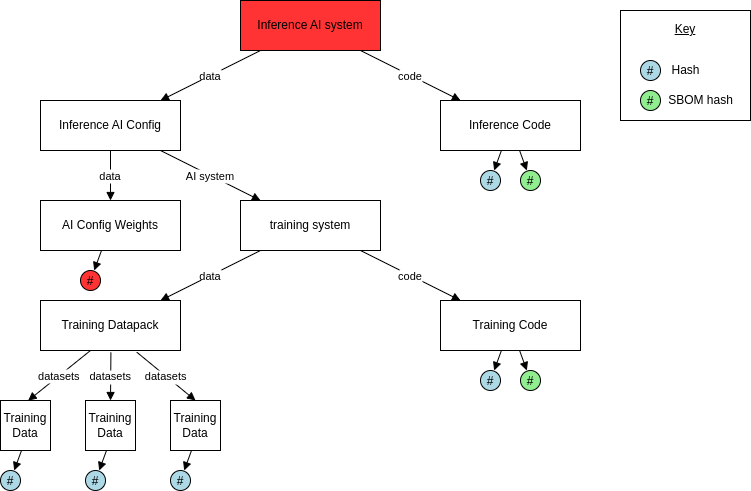

The diagram above was exported from draw.io. Its source (the exported page's mxGraphModel, read from the mxfile embedded in the PNG):
<mxGraphModel dx="1089" dy="1310" grid="1" gridSize="10" guides="1" tooltips="1" connect="1" arrows="1" fold="1" page="1" pageScale="1" pageWidth="827" pageHeight="1169" math="0" shadow="0">
  <root>
    <mxCell id="0" />
    <mxCell id="1" parent="0" />
    <mxCell id="To_syp7nnHQQ7MxRM_lv-21" value="&lt;u&gt;Key&lt;/u&gt;&lt;div&gt;&lt;u&gt;&lt;br&gt;&lt;/u&gt;&lt;/div&gt;&lt;div&gt;&lt;u&gt;&lt;br&gt;&lt;/u&gt;&lt;/div&gt;&lt;div&gt;&lt;u&gt;&lt;br&gt;&lt;/u&gt;&lt;/div&gt;&lt;div&gt;&lt;u&gt;&lt;br&gt;&lt;/u&gt;&lt;/div&gt;&lt;div&gt;&lt;br&gt;&lt;/div&gt;" style="rounded=0;whiteSpace=wrap;html=1;" vertex="1" parent="1">
      <mxGeometry x="680" y="10" width="130" height="110" as="geometry" />
    </mxCell>
    <mxCell id="582c4188-bda2-4170-bb41-38cbb46ea9fc" value="Inference AI system" style="shape=rectangle;whiteSpace=wrap;html=1;fillColor=#FF3333;" parent="1" vertex="1">
      <mxGeometry x="300" width="140" height="50" as="geometry" />
    </mxCell>
    <mxCell id="9c3908e1-4bfb-48d1-9693-9d854287abe0" value="Inference AI Config" style="shape=rectangle;whiteSpace=wrap;html=1;" parent="1" vertex="1">
      <mxGeometry x="100" y="100" width="140" height="50" as="geometry" />
    </mxCell>
    <mxCell id="6cdf7f03-fd1d-457e-a68b-318f61412a86" value="Inference Code" style="shape=rectangle;whiteSpace=wrap;html=1;" parent="1" vertex="1">
      <mxGeometry x="500" y="100" width="140" height="50" as="geometry" />
    </mxCell>
    <mxCell id="f6f2c12b-f920-49fb-8400-0cd63fbe1bb7" value="AI Config Weights" style="shape=rectangle;whiteSpace=wrap;html=1;" parent="1" vertex="1">
      <mxGeometry x="100" y="200" width="140" height="50" as="geometry" />
    </mxCell>
    <mxCell id="ff930edf-ed37-41b4-9daf-1bd2a908f1e5" value="training system" style="shape=rectangle;whiteSpace=wrap;html=1;" parent="1" vertex="1">
      <mxGeometry x="300" y="200" width="140" height="50" as="geometry" />
    </mxCell>
    <mxCell id="c0fb7189-8188-4cd6-afbc-0d06f48d0728" value="Training Datapack" style="shape=rectangle;whiteSpace=wrap;html=1;" parent="1" vertex="1">
      <mxGeometry x="100" y="300" width="140" height="50" as="geometry" />
    </mxCell>
    <mxCell id="ef5375f6-b424-4409-88b1-ef7c712caf2e" value="Training Code" style="shape=rectangle;whiteSpace=wrap;html=1;" parent="1" vertex="1">
      <mxGeometry x="500" y="300" width="140" height="50" as="geometry" />
    </mxCell>
    <mxCell id="b3088886-1ed7-43b1-8870-40614d8d2d12" value="#" style="shape=ellipse;fillColor=#add8e6;" parent="1" vertex="1">
      <mxGeometry x="540" y="170" width="20" height="20" as="geometry" />
    </mxCell>
    <mxCell id="0e64fc44-18be-4392-980d-6673edec1cdf" value="#" style="shape=ellipse;fillColor=#90ee90;" parent="1" vertex="1">
      <mxGeometry x="580" y="170" width="20" height="20" as="geometry" />
    </mxCell>
    <mxCell id="60ce80da-3e46-450c-bc76-13cda63f55ba" value="#" style="shape=ellipse;fillColor=#add8e6;" parent="1" vertex="1">
      <mxGeometry x="540" y="370" width="20" height="20" as="geometry" />
    </mxCell>
    <mxCell id="1c8be994-eaf7-4199-a79e-4fcdf023419e" value="#" style="shape=ellipse;fillColor=#90ee90;" parent="1" vertex="1">
      <mxGeometry x="580" y="370" width="20" height="20" as="geometry" />
    </mxCell>
    <mxCell id="994368ad-1710-476b-a64e-bf71bdab0445" value="data" style="endArrow=block;" parent="1" source="582c4188-bda2-4170-bb41-38cbb46ea9fc" target="9c3908e1-4bfb-48d1-9693-9d854287abe0" edge="1">
      <mxGeometry width="120" height="40" as="geometry" />
    </mxCell>
    <mxCell id="5ea50141-35b5-441a-b9d5-832e0dfbf4ee" value="code" style="endArrow=block;" parent="1" source="582c4188-bda2-4170-bb41-38cbb46ea9fc" target="6cdf7f03-fd1d-457e-a68b-318f61412a86" edge="1">
      <mxGeometry width="120" height="40" as="geometry" />
    </mxCell>
    <mxCell id="6ad60e40-1077-4f14-b704-f40665c06971" value="data" style="endArrow=block;" parent="1" source="9c3908e1-4bfb-48d1-9693-9d854287abe0" target="f6f2c12b-f920-49fb-8400-0cd63fbe1bb7" edge="1">
      <mxGeometry width="120" height="40" as="geometry" />
    </mxCell>
    <mxCell id="b844bfd3-7ea8-4b1a-b94a-8b635a4080ad" value="AI system" style="endArrow=block;" parent="1" source="9c3908e1-4bfb-48d1-9693-9d854287abe0" target="ff930edf-ed37-41b4-9daf-1bd2a908f1e5" edge="1">
      <mxGeometry width="120" height="40" as="geometry" />
    </mxCell>
    <mxCell id="7c2766c3-3066-4e22-807a-502211306fa0" value="data" style="endArrow=block;" parent="1" source="ff930edf-ed37-41b4-9daf-1bd2a908f1e5" target="c0fb7189-8188-4cd6-afbc-0d06f48d0728" edge="1">
      <mxGeometry width="120" height="40" as="geometry" />
    </mxCell>
    <mxCell id="a284b97b-8811-487a-983c-c2b941c5aaae" value="code" style="endArrow=block;" parent="1" source="ff930edf-ed37-41b4-9daf-1bd2a908f1e5" target="ef5375f6-b424-4409-88b1-ef7c712caf2e" edge="1">
      <mxGeometry width="120" height="40" as="geometry" />
    </mxCell>
    <mxCell id="5f9ba3ed-bdbb-4c62-af71-e0f8b6e301f8" style="endArrow=block;" parent="1" source="6cdf7f03-fd1d-457e-a68b-318f61412a86" target="b3088886-1ed7-43b1-8870-40614d8d2d12" edge="1">
      <mxGeometry width="120" height="40" as="geometry" />
    </mxCell>
    <mxCell id="e14736e7-3425-416f-8998-26f47f66938a" style="endArrow=block;" parent="1" source="6cdf7f03-fd1d-457e-a68b-318f61412a86" target="0e64fc44-18be-4392-980d-6673edec1cdf" edge="1">
      <mxGeometry width="120" height="40" as="geometry" />
    </mxCell>
    <mxCell id="eac680a3-d97e-4f20-8f9f-678b7afb8f2a" style="endArrow=block;" parent="1" source="ef5375f6-b424-4409-88b1-ef7c712caf2e" target="60ce80da-3e46-450c-bc76-13cda63f55ba" edge="1">
      <mxGeometry width="120" height="40" as="geometry" />
    </mxCell>
    <mxCell id="159084df-42dc-4756-b7d9-058bd9f50d34" style="endArrow=block;" parent="1" source="ef5375f6-b424-4409-88b1-ef7c712caf2e" target="1c8be994-eaf7-4199-a79e-4fcdf023419e" edge="1">
      <mxGeometry width="120" height="40" as="geometry" />
    </mxCell>
    <mxCell id="To_syp7nnHQQ7MxRM_lv-1" value="#" style="shape=ellipse;fillColor=#FF3333;" vertex="1" parent="1">
      <mxGeometry x="140" y="270" width="20" height="20" as="geometry" />
    </mxCell>
    <mxCell id="To_syp7nnHQQ7MxRM_lv-2" style="endArrow=block;" edge="1" parent="1" target="To_syp7nnHQQ7MxRM_lv-1">
      <mxGeometry width="120" height="40" as="geometry">
        <mxPoint x="161" y="250" as="sourcePoint" />
      </mxGeometry>
    </mxCell>
    <mxCell id="To_syp7nnHQQ7MxRM_lv-5" value="#" style="shape=ellipse;fillColor=#add8e6;" vertex="1" parent="1">
      <mxGeometry x="60" y="470" width="20" height="20" as="geometry" />
    </mxCell>
    <mxCell id="To_syp7nnHQQ7MxRM_lv-6" style="endArrow=block;" edge="1" parent="1" target="To_syp7nnHQQ7MxRM_lv-5">
      <mxGeometry width="120" height="40" as="geometry">
        <mxPoint x="81" y="450" as="sourcePoint" />
      </mxGeometry>
    </mxCell>
    <mxCell id="To_syp7nnHQQ7MxRM_lv-7" value="Training Data" style="shape=rectangle;whiteSpace=wrap;html=1;" vertex="1" parent="1">
      <mxGeometry x="60" y="400" width="50" height="50" as="geometry" />
    </mxCell>
    <mxCell id="To_syp7nnHQQ7MxRM_lv-8" value="Training Data" style="shape=rectangle;whiteSpace=wrap;html=1;" vertex="1" parent="1">
      <mxGeometry x="145" y="400" width="50" height="50" as="geometry" />
    </mxCell>
    <mxCell id="To_syp7nnHQQ7MxRM_lv-9" value="Training Data" style="shape=rectangle;whiteSpace=wrap;html=1;" vertex="1" parent="1">
      <mxGeometry x="230" y="400" width="50" height="50" as="geometry" />
    </mxCell>
    <mxCell id="To_syp7nnHQQ7MxRM_lv-10" value="datasets" style="endArrow=block;entryX=0.553;entryY=0.002;entryDx=0;entryDy=0;entryPerimeter=0;" edge="1" parent="1" target="To_syp7nnHQQ7MxRM_lv-7">
      <mxGeometry width="120" height="40" as="geometry">
        <mxPoint x="150" y="350" as="sourcePoint" />
        <mxPoint x="50" y="400" as="targetPoint" />
      </mxGeometry>
    </mxCell>
    <mxCell id="To_syp7nnHQQ7MxRM_lv-12" value="datasets" style="endArrow=block;entryX=0.5;entryY=0;entryDx=0;entryDy=0;exitX=0.503;exitY=1.039;exitDx=0;exitDy=0;exitPerimeter=0;" edge="1" parent="1" source="c0fb7189-8188-4cd6-afbc-0d06f48d0728" target="To_syp7nnHQQ7MxRM_lv-8">
      <mxGeometry width="120" height="40" as="geometry">
        <mxPoint x="160" y="360" as="sourcePoint" />
        <mxPoint x="98" y="390" as="targetPoint" />
      </mxGeometry>
    </mxCell>
    <mxCell id="To_syp7nnHQQ7MxRM_lv-13" value="datasets" style="endArrow=block;entryX=0.5;entryY=0;entryDx=0;entryDy=0;exitX=0.688;exitY=1.034;exitDx=0;exitDy=0;exitPerimeter=0;" edge="1" parent="1" source="c0fb7189-8188-4cd6-afbc-0d06f48d0728" target="To_syp7nnHQQ7MxRM_lv-9">
      <mxGeometry width="120" height="40" as="geometry">
        <mxPoint x="180" y="362" as="sourcePoint" />
        <mxPoint x="180" y="390" as="targetPoint" />
      </mxGeometry>
    </mxCell>
    <mxCell id="To_syp7nnHQQ7MxRM_lv-14" value="#" style="shape=ellipse;fillColor=#add8e6;" vertex="1" parent="1">
      <mxGeometry x="145" y="470" width="20" height="20" as="geometry" />
    </mxCell>
    <mxCell id="To_syp7nnHQQ7MxRM_lv-15" style="endArrow=block;" edge="1" target="To_syp7nnHQQ7MxRM_lv-14" parent="1">
      <mxGeometry width="120" height="40" as="geometry">
        <mxPoint x="166" y="450" as="sourcePoint" />
      </mxGeometry>
    </mxCell>
    <mxCell id="To_syp7nnHQQ7MxRM_lv-17" style="endArrow=block;" edge="1" target="To_syp7nnHQQ7MxRM_lv-18" parent="1">
      <mxGeometry width="120" height="40" as="geometry">
        <mxPoint x="251" y="450" as="sourcePoint" />
      </mxGeometry>
    </mxCell>
    <mxCell id="To_syp7nnHQQ7MxRM_lv-18" value="#" style="shape=ellipse;fillColor=#add8e6;" vertex="1" parent="1">
      <mxGeometry x="230" y="470" width="20" height="20" as="geometry" />
    </mxCell>
    <mxCell id="To_syp7nnHQQ7MxRM_lv-19" value="#" style="shape=ellipse;fillColor=#90ee90;" vertex="1" parent="1">
      <mxGeometry x="700" y="90" width="20" height="20" as="geometry" />
    </mxCell>
    <mxCell id="To_syp7nnHQQ7MxRM_lv-20" value="#" style="shape=ellipse;fillColor=#add8e6;" vertex="1" parent="1">
      <mxGeometry x="700" y="60" width="20" height="20" as="geometry" />
    </mxCell>
    <mxCell id="To_syp7nnHQQ7MxRM_lv-22" value="Hash" style="text;html=1;align=center;verticalAlign=middle;resizable=0;points=[];autosize=1;strokeColor=none;fillColor=none;" vertex="1" parent="1">
      <mxGeometry x="720" y="55" width="50" height="30" as="geometry" />
    </mxCell>
    <mxCell id="To_syp7nnHQQ7MxRM_lv-23" value="SBOM hash" style="text;html=1;align=center;verticalAlign=middle;resizable=0;points=[];autosize=1;strokeColor=none;fillColor=none;" vertex="1" parent="1">
      <mxGeometry x="720" y="85" width="80" height="30" as="geometry" />
    </mxCell>
  </root>
</mxGraphModel>